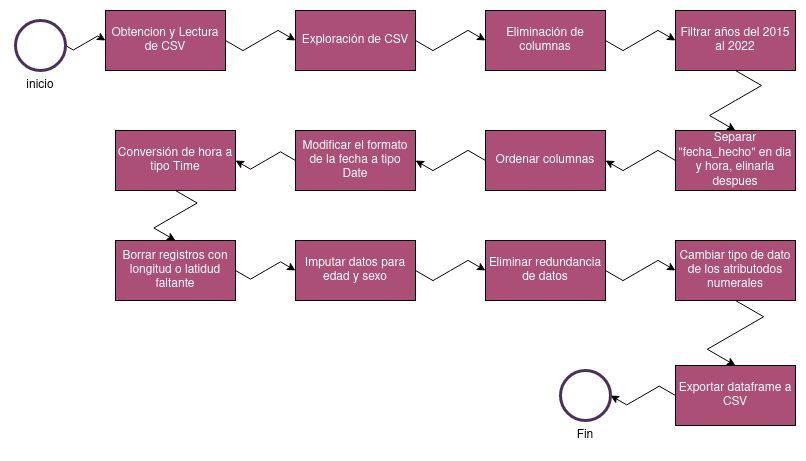

The diagram above was exported from draw.io. Its source (the exported page's mxGraphModel, read from the mxfile embedded in the PNG):
<mxGraphModel dx="1434" dy="790" grid="1" gridSize="10" guides="1" tooltips="1" connect="1" arrows="1" fold="1" page="1" pageScale="1" pageWidth="827" pageHeight="1169" math="0" shadow="0">
  <root>
    <mxCell id="0" />
    <mxCell id="1" parent="0" />
    <mxCell id="vaUc1oacc2Hxjzp5KE7d-3" style="edgeStyle=isometricEdgeStyle;rounded=0;orthogonalLoop=1;jettySize=auto;html=1;exitX=1;exitY=0.5;exitDx=0;exitDy=0;fontColor=#FFFFFF;elbow=vertical;entryX=0;entryY=0.5;entryDx=0;entryDy=0;" parent="1" source="vaUc1oacc2Hxjzp5KE7d-1" target="vaUc1oacc2Hxjzp5KE7d-2" edge="1">
      <mxGeometry relative="1" as="geometry" />
    </mxCell>
    <mxCell id="vaUc1oacc2Hxjzp5KE7d-1" value="Obtencion y Lectura de CSV" style="rounded=0;whiteSpace=wrap;html=1;fillColor=#AB4F77;fontColor=#FFFFFF;" parent="1" vertex="1">
      <mxGeometry x="110" y="120" width="120" height="60" as="geometry" />
    </mxCell>
    <mxCell id="vaUc1oacc2Hxjzp5KE7d-2" value="Exploración de CSV" style="rounded=0;whiteSpace=wrap;html=1;fillColor=#AB4F77;fontColor=#FFFFFF;" parent="1" vertex="1">
      <mxGeometry x="300" y="120" width="120" height="60" as="geometry" />
    </mxCell>
    <mxCell id="vaUc1oacc2Hxjzp5KE7d-4" value="Eliminación de columnas" style="rounded=0;whiteSpace=wrap;html=1;fillColor=#AB4F77;fontColor=#FFFFFF;" parent="1" vertex="1">
      <mxGeometry x="490" y="120" width="120" height="60" as="geometry" />
    </mxCell>
    <mxCell id="vaUc1oacc2Hxjzp5KE7d-7" style="edgeStyle=isometricEdgeStyle;rounded=0;orthogonalLoop=1;jettySize=auto;html=1;exitX=1;exitY=0.5;exitDx=0;exitDy=0;fontColor=#FFFFFF;elbow=vertical;entryX=0;entryY=0.5;entryDx=0;entryDy=0;" parent="1" source="vaUc1oacc2Hxjzp5KE7d-2" target="vaUc1oacc2Hxjzp5KE7d-4" edge="1">
      <mxGeometry relative="1" as="geometry">
        <mxPoint x="430" y="230.1" as="sourcePoint" />
        <mxPoint x="500" y="230.1" as="targetPoint" />
      </mxGeometry>
    </mxCell>
    <mxCell id="vaUc1oacc2Hxjzp5KE7d-8" value="Filtrar años del 2015 al 2022" style="rounded=0;whiteSpace=wrap;html=1;fillColor=#AB4F77;fontColor=#FFFFFF;" parent="1" vertex="1">
      <mxGeometry x="680" y="120" width="120" height="60" as="geometry" />
    </mxCell>
    <mxCell id="vaUc1oacc2Hxjzp5KE7d-9" style="edgeStyle=isometricEdgeStyle;rounded=0;orthogonalLoop=1;jettySize=auto;html=1;exitX=1;exitY=0.5;exitDx=0;exitDy=0;fontColor=#FFFFFF;elbow=vertical;entryX=0;entryY=0.5;entryDx=0;entryDy=0;" parent="1" edge="1">
      <mxGeometry relative="1" as="geometry">
        <mxPoint x="610" y="150" as="sourcePoint" />
        <mxPoint x="680" y="150" as="targetPoint" />
      </mxGeometry>
    </mxCell>
    <mxCell id="vaUc1oacc2Hxjzp5KE7d-16" style="edgeStyle=isometricEdgeStyle;rounded=0;orthogonalLoop=1;jettySize=auto;html=1;exitX=0;exitY=0.5;exitDx=0;exitDy=0;entryX=1;entryY=0.5;entryDx=0;entryDy=0;fontColor=#000000;elbow=vertical;" parent="1" source="vaUc1oacc2Hxjzp5KE7d-10" target="vaUc1oacc2Hxjzp5KE7d-15" edge="1">
      <mxGeometry relative="1" as="geometry" />
    </mxCell>
    <mxCell id="vaUc1oacc2Hxjzp5KE7d-10" value="Separar &quot;fecha_hecho&quot; en dia y hora, elinarla despues" style="rounded=0;whiteSpace=wrap;html=1;fontColor=#FFFFFF;fillColor=#AB4F77;" parent="1" vertex="1">
      <mxGeometry x="680" y="240" width="120" height="60" as="geometry" />
    </mxCell>
    <mxCell id="vaUc1oacc2Hxjzp5KE7d-11" value="" style="endArrow=classic;html=1;rounded=0;fontColor=#FFFFFF;entryX=0.5;entryY=0;entryDx=0;entryDy=0;edgeStyle=isometricEdgeStyle;elbow=vertical;exitX=0.5;exitY=1;exitDx=0;exitDy=0;" parent="1" source="vaUc1oacc2Hxjzp5KE7d-8" target="vaUc1oacc2Hxjzp5KE7d-10" edge="1">
      <mxGeometry width="50" height="50" relative="1" as="geometry">
        <mxPoint x="800" y="150" as="sourcePoint" />
        <mxPoint x="930" y="210" as="targetPoint" />
      </mxGeometry>
    </mxCell>
    <mxCell id="vaUc1oacc2Hxjzp5KE7d-13" style="edgeStyle=isometricEdgeStyle;rounded=0;orthogonalLoop=1;jettySize=auto;html=1;exitX=1;exitY=0.5;exitDx=0;exitDy=0;entryX=0;entryY=0.5;entryDx=0;entryDy=0;fontColor=#FFFFFF;elbow=vertical;" parent="1" source="vaUc1oacc2Hxjzp5KE7d-12" target="vaUc1oacc2Hxjzp5KE7d-1" edge="1">
      <mxGeometry relative="1" as="geometry" />
    </mxCell>
    <mxCell id="vaUc1oacc2Hxjzp5KE7d-12" value="" style="ellipse;whiteSpace=wrap;html=1;aspect=fixed;fontColor=#FFFFFF;fillColor=none;strokeColor=#4A3159;strokeWidth=3;" parent="1" vertex="1">
      <mxGeometry x="20" y="130" width="50" height="50" as="geometry" />
    </mxCell>
    <mxCell id="vaUc1oacc2Hxjzp5KE7d-14" value="inicio" style="text;html=1;strokeColor=none;fillColor=none;align=center;verticalAlign=middle;whiteSpace=wrap;rounded=0;fontColor=#000000;" parent="1" vertex="1">
      <mxGeometry x="15" y="180" width="60" height="30" as="geometry" />
    </mxCell>
    <mxCell id="vaUc1oacc2Hxjzp5KE7d-18" style="edgeStyle=isometricEdgeStyle;rounded=0;orthogonalLoop=1;jettySize=auto;html=1;exitX=0;exitY=0.5;exitDx=0;exitDy=0;entryX=1;entryY=0.5;entryDx=0;entryDy=0;fontColor=#000000;elbow=vertical;" parent="1" source="vaUc1oacc2Hxjzp5KE7d-15" edge="1">
      <mxGeometry relative="1" as="geometry">
        <mxPoint x="420" y="270" as="targetPoint" />
      </mxGeometry>
    </mxCell>
    <mxCell id="vaUc1oacc2Hxjzp5KE7d-15" value="Ordenar columnas" style="rounded=0;whiteSpace=wrap;html=1;fillColor=#AB4F77;fontColor=#FFFFFF;" parent="1" vertex="1">
      <mxGeometry x="490" y="240" width="120" height="60" as="geometry" />
    </mxCell>
    <mxCell id="vaUc1oacc2Hxjzp5KE7d-27" style="edgeStyle=isometricEdgeStyle;rounded=0;orthogonalLoop=1;jettySize=auto;html=1;exitX=0.5;exitY=1;exitDx=0;exitDy=0;entryX=0.5;entryY=0;entryDx=0;entryDy=0;fontColor=#000000;elbow=vertical;" parent="1" source="vaUc1oacc2Hxjzp5KE7d-19" target="vaUc1oacc2Hxjzp5KE7d-23" edge="1">
      <mxGeometry relative="1" as="geometry" />
    </mxCell>
    <mxCell id="vaUc1oacc2Hxjzp5KE7d-19" value="Conversión de hora a tipo Time" style="rounded=0;whiteSpace=wrap;html=1;fillColor=#AB4F77;fontColor=#FFFFFF;" parent="1" vertex="1">
      <mxGeometry x="120" y="240" width="120" height="60" as="geometry" />
    </mxCell>
    <mxCell id="vaUc1oacc2Hxjzp5KE7d-26" style="edgeStyle=isometricEdgeStyle;rounded=0;orthogonalLoop=1;jettySize=auto;html=1;fontColor=#000000;elbow=vertical;entryX=1;entryY=0.5;entryDx=0;entryDy=0;" parent="1" target="vaUc1oacc2Hxjzp5KE7d-19" edge="1">
      <mxGeometry relative="1" as="geometry">
        <mxPoint x="300" y="270" as="sourcePoint" />
        <mxPoint x="310" y="320" as="targetPoint" />
      </mxGeometry>
    </mxCell>
    <mxCell id="vaUc1oacc2Hxjzp5KE7d-21" value="Modificar el formato de la fecha a tipo Date" style="rounded=0;whiteSpace=wrap;html=1;fillColor=#AB4F77;fontColor=#FFFFFF;" parent="1" vertex="1">
      <mxGeometry x="300" y="240" width="120" height="60" as="geometry" />
    </mxCell>
    <mxCell id="vaUc1oacc2Hxjzp5KE7d-29" style="edgeStyle=isometricEdgeStyle;rounded=0;orthogonalLoop=1;jettySize=auto;html=1;exitX=1;exitY=0.5;exitDx=0;exitDy=0;entryX=0;entryY=0.5;entryDx=0;entryDy=0;fontColor=#000000;elbow=vertical;" parent="1" source="vaUc1oacc2Hxjzp5KE7d-23" target="vaUc1oacc2Hxjzp5KE7d-28" edge="1">
      <mxGeometry relative="1" as="geometry" />
    </mxCell>
    <mxCell id="vaUc1oacc2Hxjzp5KE7d-23" value="Borrar registros con longitud o latidud faltante" style="rounded=0;whiteSpace=wrap;html=1;fillColor=#AB4F77;fontColor=#FFFFFF;" parent="1" vertex="1">
      <mxGeometry x="120" y="350" width="120" height="60" as="geometry" />
    </mxCell>
    <mxCell id="vaUc1oacc2Hxjzp5KE7d-31" style="edgeStyle=isometricEdgeStyle;rounded=0;orthogonalLoop=1;jettySize=auto;html=1;exitX=1;exitY=0.5;exitDx=0;exitDy=0;entryX=0;entryY=0.5;entryDx=0;entryDy=0;fontColor=#000000;elbow=vertical;" parent="1" source="vaUc1oacc2Hxjzp5KE7d-28" target="vaUc1oacc2Hxjzp5KE7d-30" edge="1">
      <mxGeometry relative="1" as="geometry" />
    </mxCell>
    <mxCell id="vaUc1oacc2Hxjzp5KE7d-28" value="Imputar datos para edad y sexo " style="rounded=0;whiteSpace=wrap;html=1;fillColor=#AB4F77;fontColor=#FFFFFF;" parent="1" vertex="1">
      <mxGeometry x="300" y="350" width="120" height="60" as="geometry" />
    </mxCell>
    <mxCell id="vaUc1oacc2Hxjzp5KE7d-34" style="edgeStyle=isometricEdgeStyle;rounded=0;orthogonalLoop=1;jettySize=auto;html=1;exitX=1;exitY=0.5;exitDx=0;exitDy=0;entryX=0;entryY=0.5;entryDx=0;entryDy=0;fontColor=#000000;elbow=vertical;" parent="1" source="vaUc1oacc2Hxjzp5KE7d-30" target="vaUc1oacc2Hxjzp5KE7d-32" edge="1">
      <mxGeometry relative="1" as="geometry" />
    </mxCell>
    <mxCell id="vaUc1oacc2Hxjzp5KE7d-30" value="Eliminar redundancia de datos" style="rounded=0;whiteSpace=wrap;html=1;fillColor=#AB4F77;fontColor=#FFFFFF;" parent="1" vertex="1">
      <mxGeometry x="490" y="350" width="120" height="60" as="geometry" />
    </mxCell>
    <mxCell id="vaUc1oacc2Hxjzp5KE7d-36" style="edgeStyle=isometricEdgeStyle;rounded=0;orthogonalLoop=1;jettySize=auto;html=1;exitX=0.5;exitY=1;exitDx=0;exitDy=0;entryX=0.5;entryY=0;entryDx=0;entryDy=0;fontColor=#000000;elbow=vertical;" parent="1" source="vaUc1oacc2Hxjzp5KE7d-32" target="vaUc1oacc2Hxjzp5KE7d-35" edge="1">
      <mxGeometry relative="1" as="geometry" />
    </mxCell>
    <mxCell id="vaUc1oacc2Hxjzp5KE7d-32" value="Cambiar tipo de dato de los atributodos numerales" style="rounded=0;whiteSpace=wrap;html=1;fillColor=#AB4F77;fontColor=#FFFFFF;" parent="1" vertex="1">
      <mxGeometry x="680" y="350" width="120" height="60" as="geometry" />
    </mxCell>
    <mxCell id="vaUc1oacc2Hxjzp5KE7d-35" value="Exportar dataframe a CSV" style="rounded=0;whiteSpace=wrap;html=1;fillColor=#AB4F77;fontColor=#FFFFFF;" parent="1" vertex="1">
      <mxGeometry x="680" y="475" width="120" height="60" as="geometry" />
    </mxCell>
    <mxCell id="vaUc1oacc2Hxjzp5KE7d-42" style="edgeStyle=isometricEdgeStyle;rounded=0;orthogonalLoop=1;jettySize=auto;html=1;entryX=1;entryY=0.5;entryDx=0;entryDy=0;fontColor=#000000;elbow=vertical;exitX=0;exitY=0.5;exitDx=0;exitDy=0;" parent="1" source="vaUc1oacc2Hxjzp5KE7d-35" target="vaUc1oacc2Hxjzp5KE7d-39" edge="1">
      <mxGeometry relative="1" as="geometry">
        <mxPoint x="480" y="520" as="sourcePoint" />
      </mxGeometry>
    </mxCell>
    <mxCell id="vaUc1oacc2Hxjzp5KE7d-39" value="" style="ellipse;whiteSpace=wrap;html=1;aspect=fixed;fontColor=#FFFFFF;fillColor=none;strokeColor=#4A3159;strokeWidth=3;" parent="1" vertex="1">
      <mxGeometry x="565" y="480" width="50" height="50" as="geometry" />
    </mxCell>
    <mxCell id="vaUc1oacc2Hxjzp5KE7d-40" value="Fin" style="text;html=1;strokeColor=none;fillColor=none;align=center;verticalAlign=middle;whiteSpace=wrap;rounded=0;fontColor=#000000;" parent="1" vertex="1">
      <mxGeometry x="560" y="530" width="60" height="30" as="geometry" />
    </mxCell>
  </root>
</mxGraphModel>